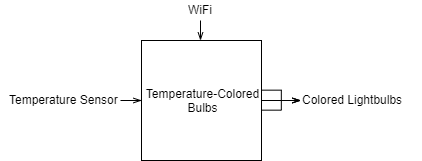

The diagram above was exported from draw.io. Its source (the exported page's mxGraphModel, read from the mxfile embedded in the PNG):
<mxGraphModel dx="604" dy="1620" grid="1" gridSize="10" guides="1" tooltips="1" connect="1" arrows="1" fold="1" page="1" pageScale="1" pageWidth="850" pageHeight="1100" math="0" shadow="0">
  <root>
    <mxCell id="0" />
    <mxCell id="1" parent="0" />
    <mxCell id="2" value="" style="edgeStyle=orthogonalEdgeStyle;rounded=0;orthogonalLoop=1;jettySize=auto;html=1;startArrow=none;startFill=0;endArrow=openThin;endFill=0;" edge="1" source="3" target="6" parent="1">
      <mxGeometry relative="1" as="geometry" />
    </mxCell>
    <mxCell id="3" value="Temperature-Colored&lt;br&gt;Bulbs" style="rounded=0;whiteSpace=wrap;html=1;align=center;" vertex="1" parent="1">
      <mxGeometry x="241" y="-320" width="120" height="120" as="geometry" />
    </mxCell>
    <mxCell id="4" value="" style="edgeStyle=orthogonalEdgeStyle;rounded=0;orthogonalLoop=1;jettySize=auto;html=1;startArrow=none;startFill=0;endArrow=openThin;endFill=0;" edge="1" source="5" target="3" parent="1">
      <mxGeometry relative="1" as="geometry" />
    </mxCell>
    <mxCell id="5" value="Temperature Sensor" style="text;html=1;resizable=0;points=[];autosize=1;align=right;verticalAlign=top;spacingTop=-4;" vertex="1" parent="1">
      <mxGeometry x="100" y="-270" width="120" height="20" as="geometry" />
    </mxCell>
    <mxCell id="6" value="Colored Lightbulbs" style="text;html=1;resizable=0;points=[];autosize=1;align=left;verticalAlign=top;spacingTop=-4;" vertex="1" parent="1">
      <mxGeometry x="400" y="-270" width="120" height="20" as="geometry" />
    </mxCell>
    <mxCell id="7" value="" style="edgeStyle=orthogonalEdgeStyle;rounded=0;orthogonalLoop=1;jettySize=auto;html=1;startArrow=none;startFill=0;endArrow=openThin;endFill=0;" edge="1" parent="1">
      <mxGeometry relative="1" as="geometry">
        <mxPoint x="360.8275862068966" y="-270.34482758620675" as="sourcePoint" />
        <mxPoint x="400.1379310344828" y="-260" as="targetPoint" />
        <Array as="points">
          <mxPoint x="381" y="-270" />
          <mxPoint x="381" y="-260" />
        </Array>
      </mxGeometry>
    </mxCell>
    <mxCell id="8" value="" style="edgeStyle=orthogonalEdgeStyle;rounded=0;orthogonalLoop=1;jettySize=auto;html=1;startArrow=none;startFill=0;endArrow=openThin;endFill=0;" edge="1" parent="1">
      <mxGeometry relative="1" as="geometry">
        <mxPoint x="360.8275862068966" y="-250.34482758620675" as="sourcePoint" />
        <mxPoint x="400.1379310344828" y="-260" as="targetPoint" />
        <Array as="points">
          <mxPoint x="381" y="-250" />
          <mxPoint x="381" y="-260" />
        </Array>
      </mxGeometry>
    </mxCell>
    <mxCell id="9" value="" style="edgeStyle=orthogonalEdgeStyle;rounded=0;orthogonalLoop=1;jettySize=auto;html=1;startArrow=none;startFill=0;endArrow=openThin;endFill=0;" edge="1" source="10" target="3" parent="1">
      <mxGeometry relative="1" as="geometry">
        <Array as="points">
          <mxPoint x="301" y="-320" />
          <mxPoint x="301" y="-320" />
        </Array>
      </mxGeometry>
    </mxCell>
    <mxCell id="10" value="WiFi" style="text;html=1;resizable=0;points=[];autosize=1;align=center;verticalAlign=top;spacingTop=-4;" vertex="1" parent="1">
      <mxGeometry x="280" y="-360" width="40" height="20" as="geometry" />
    </mxCell>
  </root>
</mxGraphModel>